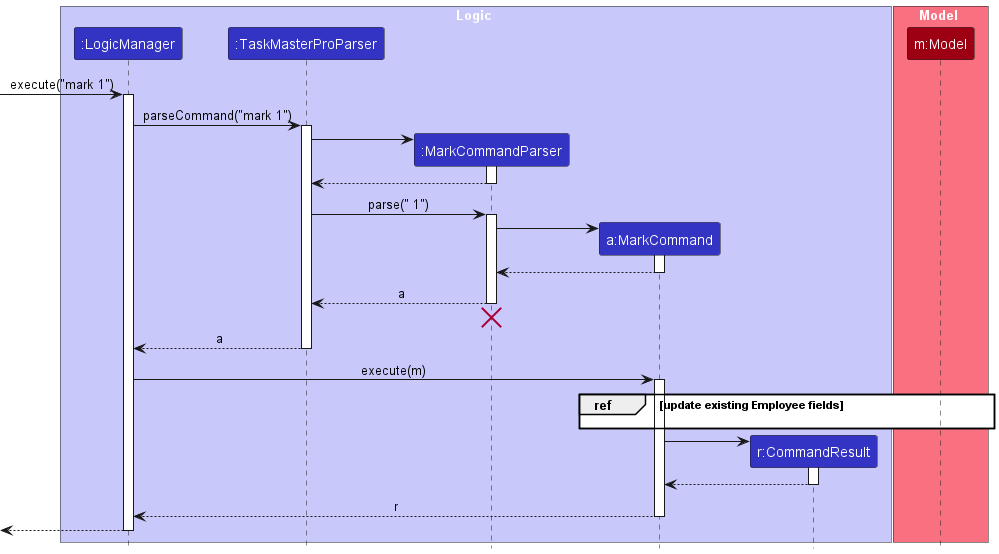

The diagram above was rendered by PlantUML. Its source (embedded in the PNG):
@startuml
!include style.puml
skinparam ArrowFontStyle plain

box Logic LOGIC_COLOR_T1
participant ":LogicManager" as LogicManager LOGIC_COLOR
participant ":TaskMasterProParser" as TaskMasterProParser LOGIC_COLOR
participant ":MarkCommandParser" as MarkCommandParser LOGIC_COLOR
participant "a:MarkCommand" as MarkCommand LOGIC_COLOR
participant "r:CommandResult" as CommandResult LOGIC_COLOR
end box

box Model MODEL_COLOR_T1
participant "m:Model" as Model MODEL_COLOR
end box

[-> LogicManager : execute("mark 1")
activate LogicManager

LogicManager -> TaskMasterProParser : parseCommand("mark 1")
activate TaskMasterProParser

create MarkCommandParser
TaskMasterProParser -> MarkCommandParser
activate MarkCommandParser

MarkCommandParser --> TaskMasterProParser
deactivate MarkCommandParser

TaskMasterProParser -> MarkCommandParser : parse(" 1")
activate MarkCommandParser

create MarkCommand
MarkCommandParser -> MarkCommand
activate MarkCommand

MarkCommand --> MarkCommandParser :
deactivate MarkCommand

MarkCommandParser --> TaskMasterProParser : a
deactivate MarkCommandParser

'Hidden arrow to position the destroy marker below the end of the activation bar.
MarkCommandParser -[hidden]-> TaskMasterProParser
destroy MarkCommandParser

TaskMasterProParser --> LogicManager : a
deactivate TaskMasterProParser

LogicManager -> MarkCommand : execute(m)
activate MarkCommand

'Put this into a ref block'

group ref [update existing Employee fields]
MarkCommand -[hidden]-> Model
end

'Up to here is inside the ref block'

create CommandResult
MarkCommand -> CommandResult
activate CommandResult

CommandResult --> MarkCommand
deactivate CommandResult

MarkCommand --> LogicManager : r
deactivate MarkCommand

[<--LogicManager
deactivate LogicManager
@enduml